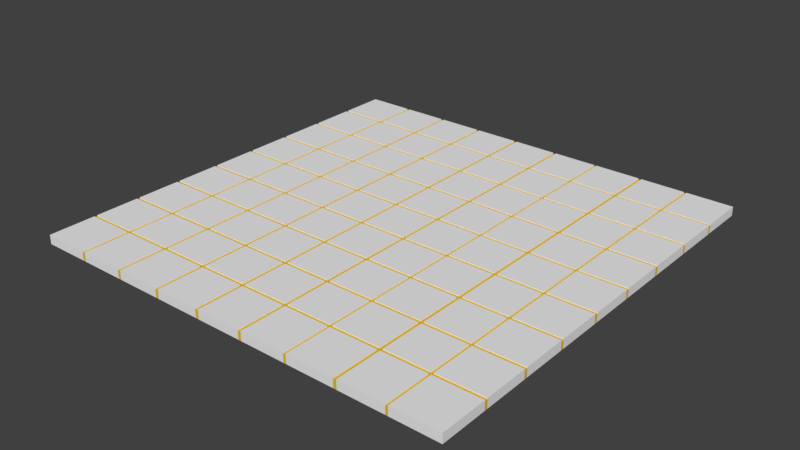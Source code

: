 # Source: DECKE_01.blend  (saved by Blender 2.79.0; exported with 4.5.12 LTS)
import bpy
from mathutils import Matrix  # noqa: F401  (used for matrix-valued properties, if any)

bpy.ops.wm.read_factory_settings(use_empty=True)
scene = bpy.context.scene
scene.name = 'Scene'

# ---- collections
col_collection_7 = bpy.data.collections.new('Collection 7'); scene.collection.children.link(col_collection_7)

# ---- materials (node trees are filled in below, after node groups)
mat_material_009 = bpy.data.materials.new('Material.009')
mat_material_009.alpha_threshold = 0.0
mat_material_009.use_transparent_shadow = False
mat_material_009.diffuse_color = (0.855, 0.855, 0.855, 1.0)
mat_material_009.roughness = 0.5
mat_material_013 = bpy.data.materials.new('Material.013')
mat_material_013.alpha_threshold = 0.0
mat_material_013.use_transparent_shadow = False
mat_material_013.diffuse_color = (0.8, 0.5212, 0.02709, 1.0)
mat_material_013.roughness = 0.5

# ---- material node trees

# ---- world
world_world = bpy.data.worlds.new('World'); scene.world = world_world
world_world.color = (0.05088, 0.05088, 0.05088)
world_world.use_sun_shadow = False
world_world.sun_shadow_jitter_overblur = 0.0
world_world.cycles.sampling_method = 'MANUAL'

# ---- meshes
me_plane_032 = bpy.data.meshes.new('Plane.032')
me_plane_032.from_pydata([(-1.0, -1.0, 0.0), (-0.1314, 1.578, 0.0), (-0.4172, 1.304, 0.0), (-0.7217, -1.0, 0.0), (-0.436, -1.0, 0.0), (-0.1502, -1.0, 0.0), (0.1355, -1.0, 0.0), (0.4212, -1.0, 0.0), (0.7069, -1.0, 0.0), (-0.436, 1.0, 0.0), (-1.0, 0.7254, 0.0), (-1.0, 0.4397, 0.0), (-1.0, 0.1539, 0.0), (-1.0, -0.1318, 0.0), (-1.0, -0.4175, 0.0), (-1.0, -0.7032, 0.0), (-0.4172, 1.018, 0.0), (-0.4172, 1.578, 0.0), (1.0, -0.1318, 0.0), (-0.7029, 1.304, 0.0), (-0.7029, 1.018, 0.0), (-0.7029, 1.578, 0.0), (-0.7217, -0.7032, 0.0), (-0.7217, -0.4175, 0.0), (-0.7217, -0.1318, 0.0), (-0.7217, 0.1539, 0.0), (-0.7217, 0.4397, 0.0), (-0.7217, 0.7254, 0.0), (-0.436, -0.7032, 0.0), (-0.436, -0.4175, 0.0), (-0.436, -0.1318, 0.0), (-0.436, 0.1539, 0.0), (-0.436, 0.4397, 0.0), (-0.436, 0.7254, 0.0), (-0.1502, -0.7032, 0.0), (-0.1502, -0.4175, 0.0), (-0.1502, -0.1318, 0.0), (-0.1502, 0.1539, 0.0), (-0.1502, 0.4397, 0.0), (-0.1502, 0.7254, 0.0), (0.1355, -0.7032, 0.0), (0.1355, -0.4175, 0.0), (0.1355, -0.1318, 0.0), (0.1355, 0.1539, 0.0), (0.1355, 0.4397, 0.0), (0.1355, 0.7254, 0.0), (0.4212, -0.7032, 0.0), (0.4212, -0.4175, 0.0), (0.4212, -0.1318, 0.0), (0.4212, 0.1539, 0.0), (0.4212, 0.4397, 0.0), (0.4212, 0.7254, 0.0), (0.7069, -0.7032, 0.0), (0.7069, -0.4175, 0.0), (0.7069, -0.1318, 0.0), (0.7069, 0.1539, 0.0), (0.7069, 0.4397, 0.0), (0.7069, 0.7254, 0.0), (-0.7029, -1.0, 0.0), (-0.7029, 1.0, 0.0), (-0.7029, -0.7032, 0.0), (-0.7029, -0.4175, 0.0), (-0.7029, -0.1318, 0.0), (-0.7029, 0.1539, 0.0), (-0.7029, 0.4397, 0.0), (-0.7029, 0.7254, 0.0), (-0.4172, -1.0, 0.0), (-0.4172, 1.0, 0.0), (-0.4172, -0.7032, 0.0), (-0.4172, -0.4175, 0.0), (-0.4172, -0.1318, 0.0), (-0.4172, 0.1539, 0.0), (-0.4172, 0.4397, 0.0), (-0.4172, 0.7254, 0.0), (-0.1314, -1.0, 0.0), (-0.1314, 1.0, 0.0), (-0.1314, -0.7032, 0.0), (-0.1314, -0.4175, 0.0), (-0.1314, -0.1318, 0.0), (-0.1314, 0.1539, 0.0), (-0.1314, 0.4397, 0.0), (-0.1314, 0.7254, 0.0), (0.1543, -1.0, 0.0), (0.1543, -0.7032, 0.0), (0.1543, -0.4175, 0.0), (0.1543, -0.1318, 0.0), (0.1543, 0.1539, 0.0), (0.1543, 0.4397, 0.0), (0.1543, 0.7254, 0.0), (0.44, -1.0, 0.0), (0.44, -0.7032, 0.0), (0.44, -0.4175, 0.0), (0.44, -0.1318, 0.0), (0.44, 0.1539, 0.0), (0.44, 0.4397, 0.0), (0.44, 0.7254, 0.0), (0.7219, -1.0, 0.0), (0.7219, 1.0, 0.0), (0.7219, -0.7032, 0.0), (0.7219, -0.4175, 0.0), (0.7219, -0.1318, 0.0), (0.7219, 0.1539, 0.0), (0.7219, 0.4397, 0.0), (0.7219, 0.7254, 0.0), (-1.0, 0.7065, 0.0), (0.7069, 1.304, 0.0), (-0.7217, 0.7065, 0.0), (-0.436, 0.7065, 0.0), (-0.1502, 0.7065, 0.0), (0.1355, 0.7065, 0.0), (0.4212, 0.7065, 0.0), (0.7069, 0.7065, 0.0), (-0.7029, 0.7065, 0.0), (-0.4172, 0.7065, 0.0), (-0.1314, 0.7065, 0.0), (0.1543, 0.7065, 0.0), (0.44, 0.7065, 0.0), (0.7219, 0.7065, 0.0), (-1.0, 0.4209, 0.0), (0.7069, 1.018, 0.0), (-0.7217, 0.4209, 0.0), (-0.436, 0.4209, 0.0), (-0.1502, 0.4209, 0.0), (0.1355, 0.4209, 0.0), (0.4212, 0.4209, 0.0), (0.7069, 0.4209, 0.0), (-0.7029, 0.4209, 0.0), (-0.4172, 0.4209, 0.0), (-0.1314, 0.4209, 0.0), (0.1543, 0.4209, 0.0), (0.44, 0.4209, 0.0), (0.7219, 0.4209, 0.0), (-1.0, 0.1351, 0.0), (0.4212, 1.304, 0.0), (-0.7217, 0.1351, 0.0), (-0.436, 0.1351, 0.0), (-0.1502, 0.1351, 0.0), (0.1355, 0.1351, 0.0), (0.4212, 0.1351, 0.0), (0.7069, 0.1351, 0.0), (-0.7029, 0.1351, 0.0), (-0.4172, 0.1351, 0.0), (-0.1314, 0.1351, 0.0), (0.1543, 0.1351, 0.0), (0.44, 0.1351, 0.0), (0.7219, 0.1351, 0.0), (-1.0, -0.1506, 0.0), (1.0, -0.1506, 0.0), (-0.7217, -0.1506, 0.0), (-0.436, -0.1506, 0.0), (-0.1502, -0.1506, 0.0), (0.1355, -0.1506, 0.0), (0.4212, -0.1506, 0.0), (0.7069, -0.1506, 0.0), (-0.7029, -0.1506, 0.0), (-0.4172, -0.1506, 0.0), (-0.1314, -0.1506, 0.0), (0.1543, -0.1506, 0.0), (0.44, -0.1506, 0.0), (0.7219, -0.1506, 0.0), (-1.0, -0.4364, 0.0), (0.4212, 1.018, 0.0), (-0.7217, -0.4364, 0.0), (-0.436, -0.4364, 0.0), (-0.1502, -0.4364, 0.0), (0.1355, -0.4364, 0.0), (0.4212, -0.4364, 0.0), (0.7069, -0.4364, 0.0), (-0.7029, -0.4364, 0.0), (-0.4172, -0.4364, 0.0), (-0.1314, -0.4364, 0.0), (0.1543, -0.4364, 0.0), (0.44, -0.4364, 0.0), (0.7219, -0.4364, 0.0), (-1.0, -0.7218, 0.0), (0.1355, 1.304, 0.0), (-0.7217, -0.7218, 0.0), (-0.436, -0.7218, 0.0), (-0.1502, -0.7218, 0.0), (0.1355, -0.7218, 0.0), (0.4212, -0.7218, 0.0), (0.7069, -0.7218, 0.0), (-0.7029, -0.7218, 0.0), (-0.4172, -0.7218, 0.0), (-0.1314, -0.7218, 0.0), (0.1543, -0.7218, 0.0), (0.44, -0.7218, 0.0), (0.7219, -0.7218, 0.0), (-1.0, -0.7218, 0.005863), (-1.0, -1.0, 0.005863), (0.7219, -1.0, 0.005863), (1.0, -1.0, 0.005863), (1.0, 0.7254, 0.005863), (1.0, 1.0, 0.005863), (-0.7217, 1.0, 0.005863), (-1.0, 1.0, 0.005863), (-0.7217, -1.0, 0.005863), (-0.7029, -1.0, 0.005863), (-0.436, -1.0, 0.005863), (-0.4172, -1.0, 0.005863), (-0.1502, -1.0, 0.005863), (-0.1314, -1.0, 0.005863), (0.1355, -1.0, 0.005863), (0.1543, -1.0, 0.005863), (0.4212, -1.0, 0.005863), (0.44, -1.0, 0.005863), (0.7069, -1.0, 0.005863), (-0.7217, 0.7254, 0.005863), (-0.436, 0.7254, 0.005863), (-0.436, 1.0, 0.005863), (-0.1502, 0.7254, 0.005863), (-0.1502, 1.0, 0.005863), (0.1355, 0.7254, 0.005863), (0.1355, 1.0, 0.005863), (0.4212, 0.7254, 0.005863), (0.4212, 1.0, 0.005863), (0.7069, 0.7254, 0.005863), (0.7069, 1.0, 0.005863), (-1.0, 0.7254, 0.005863), (-1.0, 0.7065, 0.005863), (-1.0, 0.4397, 0.005863), (-1.0, 0.4209, 0.005863), (-1.0, 0.1539, 0.005863), (-1.0, 0.1351, 0.005863), (-1.0, -0.1318, 0.005863), (-1.0, -0.1506, 0.005863), (-1.0, -0.4175, 0.005863), (-1.0, -0.4364, 0.005863), (-1.0, -0.7032, 0.005863), (-0.7217, -0.7032, 0.005863), (-0.7217, -0.4175, 0.005863), (-0.7217, -0.1318, 0.005863), (-0.7217, 0.1539, 0.005863), (-0.7217, 0.4397, 0.005863), (-0.7029, 1.0, 0.005863), (-0.436, -0.7032, 0.005863), (-0.7029, -0.7032, 0.005863), (-0.436, -0.4175, 0.005863), (-0.7029, -0.4175, 0.005863), (-0.436, -0.1318, 0.005863), (-0.7029, -0.1318, 0.005863), (-0.436, 0.1539, 0.005863), (-0.7029, 0.1539, 0.005863), (-0.436, 0.4397, 0.005863), (-0.7029, 0.4397, 0.005863), (-0.7029, 0.7254, 0.005863), (-0.4172, 1.0, 0.005863), (-0.1502, -0.7032, 0.005863), (-0.4172, -0.7032, 0.005863), (-0.1502, -0.4175, 0.005863), (-0.4172, -0.4175, 0.005863), (-0.1502, -0.1318, 0.005863), (-0.4172, -0.1318, 0.005863), (-0.1502, 0.1539, 0.005863), (-0.4172, 0.1539, 0.005863), (-0.1502, 0.4397, 0.005863), (-0.4172, 0.4397, 0.005863), (-0.4172, 0.7254, 0.005863), (-0.1314, 1.0, 0.005863), (0.1355, -0.7032, 0.005863), (-0.1314, -0.7032, 0.005863), (0.1355, -0.4175, 0.005863), (-0.1314, -0.4175, 0.005863), (0.1355, -0.1318, 0.005863), (-0.1314, -0.1318, 0.005863), (0.1355, 0.1539, 0.005863), (-0.1314, 0.1539, 0.005863), (0.1355, 0.4397, 0.005863), (-0.1314, 0.4397, 0.005863), (-0.1314, 0.7254, 0.005863), (0.1543, 1.0, 0.005863), (0.4212, -0.7032, 0.005863), (0.1543, -0.7032, 0.005863), (0.4212, -0.4175, 0.005863), (0.1543, -0.4175, 0.005863), (0.4212, -0.1318, 0.005863), (0.1543, -0.1318, 0.005863), (0.4212, 0.1539, 0.005863), (0.1543, 0.1539, 0.005863), (0.4212, 0.4397, 0.005863), (0.1543, 0.4397, 0.005863), (0.1543, 0.7254, 0.005863), (0.44, 1.0, 0.005863), (0.7069, -0.7032, 0.005863), (0.44, -0.7032, 0.005863), (0.7069, -0.4175, 0.005863), (0.44, -0.4175, 0.005863), (0.7069, -0.1318, 0.005863), (0.44, -0.1318, 0.005863), (0.7069, 0.1539, 0.005863), (0.44, 0.1539, 0.005863), (0.7069, 0.4397, 0.005863), (0.44, 0.4397, 0.005863), (0.44, 0.7254, 0.005863), (0.7219, 1.0, 0.005863), (1.0, -0.7032, 0.005863), (0.7219, -0.7032, 0.005863), (1.0, -0.4175, 0.005863), (0.7219, -0.4175, 0.005863), (1.0, -0.1318, 0.005863), (0.7219, -0.1318, 0.005863), (1.0, 0.1539, 0.005863), (0.7219, 0.1539, 0.005863), (1.0, 0.4397, 0.005863), (0.7219, 0.4397, 0.005863), (0.7219, 0.7254, 0.005863), (1.0, 0.7065, 0.005863), (-0.7217, 0.7065, 0.005863), (-0.436, 0.7065, 0.005863), (-0.1502, 0.7065, 0.005863), (0.1355, 0.7065, 0.005863), (0.4212, 0.7065, 0.005863), (0.7069, 0.7065, 0.005863), (-0.7029, 0.7065, 0.005863), (-0.4172, 0.7065, 0.005863), (-0.1314, 0.7065, 0.005863), (0.1543, 0.7065, 0.005863), (0.44, 0.7065, 0.005863), (0.7219, 0.7065, 0.005863), (1.0, 0.4209, 0.005863), (-0.7217, 0.4209, 0.005863), (-0.436, 0.4209, 0.005863), (-0.1502, 0.4209, 0.005863), (0.1355, 0.4209, 0.005863), (0.4212, 0.4209, 0.005863), (0.7069, 0.4209, 0.005863), (-0.7029, 0.4209, 0.005863), (-0.4172, 0.4209, 0.005863), (-0.1314, 0.4209, 0.005863), (0.1543, 0.4209, 0.005863), (0.44, 0.4209, 0.005863), (0.7219, 0.4209, 0.005863), (1.0, 0.1351, 0.005863), (-0.7217, 0.1351, 0.005863), (-0.436, 0.1351, 0.005863), (-0.1502, 0.1351, 0.005863), (0.1355, 0.1351, 0.005863), (0.4212, 0.1351, 0.005863), (0.7069, 0.1351, 0.005863), (-0.7029, 0.1351, 0.005863), (-0.4172, 0.1351, 0.005863), (-0.1314, 0.1351, 0.005863), (0.1543, 0.1351, 0.005863), (0.44, 0.1351, 0.005863), (0.7219, 0.1351, 0.005863), (1.0, -0.1506, 0.005863), (-0.7217, -0.1506, 0.005863), (-0.436, -0.1506, 0.005863), (-0.1502, -0.1506, 0.005863), (0.1355, -0.1506, 0.005863), (0.4212, -0.1506, 0.005863), (0.7069, -0.1506, 0.005863), (-0.7029, -0.1506, 0.005863), (-0.4172, -0.1506, 0.005863), (-0.1314, -0.1506, 0.005863), (0.1543, -0.1506, 0.005863), (0.44, -0.1506, 0.005863), (0.7219, -0.1506, 0.005863), (1.0, -0.4364, 0.005863), (-0.7217, -0.4364, 0.005863), (-0.436, -0.4364, 0.005863), (-0.1502, -0.4364, 0.005863), (0.1355, -0.4364, 0.005863), (0.4212, -0.4364, 0.005863), (0.7069, -0.4364, 0.005863), (-0.7029, -0.4364, 0.005863), (-0.4172, -0.4364, 0.005863), (-0.1314, -0.4364, 0.005863), (0.1543, -0.4364, 0.005863), (0.44, -0.4364, 0.005863), (0.7219, -0.4364, 0.005863), (1.0, -0.7218, 0.005863), (-0.7217, -0.7218, 0.005863), (-0.436, -0.7218, 0.005863), (-0.1502, -0.7218, 0.005863), (0.1355, -0.7218, 0.005863), (0.4212, -0.7218, 0.005863), (0.7069, -0.7218, 0.005863), (-0.7029, -0.7218, 0.005863), (-0.4172, -0.7218, 0.005863), (-0.1314, -0.7218, 0.005863), (0.1543, -0.7218, 0.005863), (0.44, -0.7218, 0.005863), (0.7219, -0.7218, 0.005863), (-1.0, -1.0, -0.04841), (1.0, -1.0, -0.04841), (0.1355, 1.018, 0.0), (-0.7217, -1.0, -0.04841), (-0.436, -1.0, -0.04841), (-0.1502, -1.0, -0.04841), (0.1355, -1.0, -0.04841), (0.4212, -1.0, -0.04841), (0.7069, -1.0, -0.04841), (-1.0, 0.7254, -0.04841), (-1.0, 0.4397, -0.04841), (-1.0, 0.1539, -0.04841), (-1.0, -0.1318, -0.04841), (-1.0, -0.4175, -0.04841), (-1.0, -0.7032, -0.04841), (-0.436, 1.018, 0.0), (-0.7217, 1.304, 0.0), (-0.7217, 1.018, 0.0), (-1.0, 1.018, 0.0), (-1.0, 1.304, 0.0), (-0.7217, 1.578, 0.0), (-0.7029, -1.0, -0.04841), (-0.4172, -1.0, -0.04841), (-0.1314, -1.0, -0.04841), (0.1543, -1.0, -0.04841), (0.44, -1.0, -0.04841), (0.7219, -1.0, -0.04841), (-1.0, 0.7065, -0.04841), (-0.436, 1.578, 0.0), (-1.0, 0.4209, -0.04841), (-0.1502, 1.578, 0.0), (-1.0, 0.1351, -0.04841), (0.1355, 1.578, 0.0), (-1.0, -0.1506, -0.04841), (0.4212, 1.578, 0.0), (-1.0, -0.4364, -0.04841), (0.7069, 1.578, 0.0), (-1.0, -0.7218, -0.04841), (-1.0, 1.578, 0.0), (1.579, -1.0, 0.0), (1.0, -1.0, 0.0), (1.286, -1.0, 0.0), (1.579, -0.7032, 0.0), (1.579, -0.4175, 0.0), (1.579, -0.1318, 0.0), (1.579, 0.1539, 0.0), (1.579, 0.4397, 0.0), (1.579, 0.7254, 0.0), (1.0, -0.7032, 0.0), (1.0, -0.4175, 0.0), (-0.1502, 1.304, 0.0), (1.0, 0.1539, 0.0), (1.0, 0.4397, 0.0), (1.0, 0.7254, 0.0), (1.286, -0.7032, 0.0), (1.286, -0.4175, 0.0), (1.286, -0.1318, 0.0), (1.286, 0.1539, 0.0), (1.286, 0.4397, 0.0), (1.286, 0.7254, 0.0), (1.019, -1.0, 0.0), (1.019, -0.7032, 0.0), (1.019, -0.4175, 0.0), (1.019, -0.1318, 0.0), (1.019, 0.1539, 0.0), (1.019, 0.4397, 0.0), (1.019, 0.7254, 0.0), (1.301, -1.0, 0.0), (1.301, 1.0, 0.0), (1.301, -0.7032, 0.0), (1.301, -0.4175, 0.0), (1.301, -0.1318, 0.0), (1.301, 0.1539, 0.0), (1.301, 0.4397, 0.0), (1.301, 0.7254, 0.0), (1.579, 0.7065, 0.0), (1.0, 0.7065, 0.0), (1.286, 0.7065, 0.0), (1.019, 0.7065, 0.0), (1.301, 0.7065, 0.0), (1.579, 0.4209, 0.0), (1.0, 0.4209, 0.0), (1.286, 0.4209, 0.0), (1.019, 0.4209, 0.0), (1.301, 0.4209, 0.0), (1.579, 0.1351, 0.0), (1.0, 0.1351, 0.0), (1.286, 0.1351, 0.0), (1.019, 0.1351, 0.0), (1.301, 0.1351, 0.0), (1.579, -0.1506, 0.0), (-0.1502, 1.018, 0.0), (1.286, -0.1506, 0.0), (1.019, -0.1506, 0.0), (1.301, -0.1506, 0.0), (1.579, -0.4364, 0.0), (1.0, -0.4364, 0.0), (1.286, -0.4364, 0.0), (1.019, -0.4364, 0.0), (1.301, -0.4364, 0.0), (1.579, -0.7218, 0.0), (1.0, -0.7218, 0.0), (1.286, -0.7218, 0.0), (1.019, -0.7218, 0.0), (1.301, -0.7218, 0.0), (1.301, -1.0, 0.005863), (1.579, -1.0, 0.005863), (1.579, 0.7254, 0.005863), (1.579, 1.0, 0.005863), (1.019, -1.0, 0.005863), (1.286, -1.0, 0.005863), (1.286, 0.7254, 0.005863), (1.286, 1.0, 0.005863), (1.019, 1.0, 0.005863), (1.286, -0.7032, 0.005863), (1.019, -0.7032, 0.005863), (1.286, -0.4175, 0.005863), (1.019, -0.4175, 0.005863), (1.286, -0.1318, 0.005863), (1.019, -0.1318, 0.005863), (1.286, 0.1539, 0.005863), (1.019, 0.1539, 0.005863), (1.286, 0.4397, 0.005863), (1.019, 0.4397, 0.005863), (1.019, 0.7254, 0.005863), (1.301, 1.0, 0.005863), (1.579, -0.7032, 0.005863), (1.301, -0.7032, 0.005863), (1.579, -0.4175, 0.005863), (1.301, -0.4175, 0.005863), (1.579, -0.1318, 0.005863), (1.301, -0.1318, 0.005863), (1.579, 0.1539, 0.005863), (1.301, 0.1539, 0.005863), (1.579, 0.4397, 0.005863), (1.301, 0.4397, 0.005863), (1.301, 0.7254, 0.005863), (1.579, 0.7065, 0.005863), (1.286, 0.7065, 0.005863), (1.019, 0.7065, 0.005863), (1.301, 0.7065, 0.005863), (1.579, 0.4209, 0.005863), (1.286, 0.4209, 0.005863), (1.019, 0.4209, 0.005863), (1.301, 0.4209, 0.005863), (1.579, 0.1351, 0.005863), (1.286, 0.1351, 0.005863), (1.019, 0.1351, 0.005863), (1.301, 0.1351, 0.005863), (1.579, -0.1506, 0.005863), (1.286, -0.1506, 0.005863), (1.019, -0.1506, 0.005863), (1.301, -0.1506, 0.005863), (1.579, -0.4364, 0.005863), (1.286, -0.4364, 0.005863), (1.019, -0.4364, 0.005863), (1.301, -0.4364, 0.005863), (1.579, -0.7218, 0.005863), (1.286, -0.7218, 0.005863), (1.019, -0.7218, 0.005863), (1.301, -0.7218, 0.005863), (1.579, -1.0, -0.04841), (-0.436, 1.304, 0.0), (1.286, -1.0, -0.04841), (1.579, -0.7032, -0.04841), (1.579, -0.4175, -0.04841), (1.579, -0.1318, -0.04841), (1.579, 0.1539, -0.04841), (1.579, 0.4397, -0.04841), (1.579, 0.7254, -0.04841), (1.019, -1.0, -0.04841), (1.301, -1.0, -0.04841), (1.579, 0.7065, -0.04841), (1.579, 0.4209, -0.04841), (1.579, 0.1351, -0.04841), (1.579, -0.1506, -0.04841), (1.579, -0.4364, -0.04841), (1.579, -0.7218, -0.04841), (-0.1314, 1.018, 0.0), (-0.1314, 1.304, 0.0), (0.1543, 1.578, 0.0), (0.1543, 1.018, 0.0), (0.1543, 1.304, 0.0), (0.44, 1.578, 0.0), (0.44, 1.018, 0.0), (0.44, 1.304, 0.0), (0.7219, 1.578, 0.0), (0.7219, 1.018, 0.0), (0.7219, 1.304, 0.0), (-1.0, 1.285, 0.0), (-0.7217, 1.285, 0.0), (-0.436, 1.285, 0.0), (-0.1502, 1.285, 0.0), (0.1355, 1.285, 0.0), (0.4212, 1.285, 0.0), (0.7069, 1.285, 0.0), (-0.7029, 1.285, 0.0), (-0.4172, 1.285, 0.0), (-0.1314, 1.285, 0.0), (0.1543, 1.285, 0.0), (0.44, 1.285, 0.0), (0.7219, 1.285, 0.0), (-1.0, 1.0, 0.0), (-0.7217, 1.0, 0.0), (-0.1502, 1.0, 0.0), (0.1355, 1.0, 0.0), (0.4212, 1.0, 0.0), (0.7069, 1.0, 0.0), (0.1543, 1.0, 0.0), (0.44, 1.0, 0.0), (1.0, 1.304, 0.005863), (1.0, 1.578, 0.005863), (-0.7217, 1.578, 0.005863), (-1.0, 1.578, 0.005863), (-0.7217, 1.304, 0.005863), (-0.436, 1.304, 0.005863), (-0.436, 1.578, 0.005863), (-0.1502, 1.304, 0.005863), (-0.1502, 1.578, 0.005863), (0.1355, 1.304, 0.005863), (0.1355, 1.578, 0.005863), (0.4212, 1.304, 0.005863), (0.4212, 1.578, 0.005863), (0.7069, 1.304, 0.005863), (0.7069, 1.578, 0.005863), (-1.0, 1.304, 0.005863), (-1.0, 1.285, 0.005863), (-1.0, 1.018, 0.005863), (-0.7217, 1.018, 0.005863), (-0.7029, 1.578, 0.005863), (-0.436, 1.018, 0.005863), (-0.7029, 1.018, 0.005863), (-0.7029, 1.304, 0.005863), (-0.4172, 1.578, 0.005863), (-0.1502, 1.018, 0.005863), (-0.4172, 1.018, 0.005863), (-0.4172, 1.304, 0.005863), (-0.1314, 1.578, 0.005863), (0.1355, 1.018, 0.005863), (-0.1314, 1.018, 0.005863), (-0.1314, 1.304, 0.005863), (0.1543, 1.578, 0.005863), (0.4212, 1.018, 0.005863), (0.1543, 1.018, 0.005863), (0.1543, 1.304, 0.005863), (0.44, 1.578, 0.005863), (0.7069, 1.018, 0.005863), (0.44, 1.018, 0.005863), (0.44, 1.304, 0.005863), (0.7219, 1.578, 0.005863), (1.0, 1.018, 0.005863), (0.7219, 1.018, 0.005863), (0.7219, 1.304, 0.005863), (1.0, 1.285, 0.005863), (-0.7217, 1.285, 0.005863), (-0.436, 1.285, 0.005863), (-0.1502, 1.285, 0.005863), (0.1355, 1.285, 0.005863), (0.4212, 1.285, 0.005863), (0.7069, 1.285, 0.005863), (-0.7029, 1.285, 0.005863), (-0.4172, 1.285, 0.005863), (-0.1314, 1.285, 0.005863), (0.1543, 1.285, 0.005863), (0.44, 1.285, 0.005863), (0.7219, 1.285, 0.005863), (-1.0, 1.578, -0.04841), (0.7069, 1.578, -0.04841), (0.4212, 1.578, -0.04841), (0.1355, 1.578, -0.04841), (-0.1502, 1.578, -0.04841), (-0.436, 1.578, -0.04841), (-0.7217, 1.578, -0.04841), (-1.0, 1.304, -0.04841), (-1.0, 1.018, -0.04841), (-0.7029, 1.578, -0.04841), (-0.4172, 1.578, -0.04841), (-0.1314, 1.578, -0.04841), (0.1543, 1.578, -0.04841), (0.44, 1.578, -0.04841), (0.7219, 1.578, -0.04841), (-1.0, 1.285, -0.04841), (-1.0, 1.0, -0.04841), (1.579, 1.578, 0.0), (1.286, 1.578, 0.0), (1.0, 1.578, 0.0), (1.579, 1.018, 0.0), (1.579, 1.304, 0.0), (1.0, 1.018, 0.0), (1.0, 1.304, 0.0), (1.286, 1.018, 0.0), (1.286, 1.304, 0.0), (1.019, 1.578, 0.0), (1.019, 1.018, 0.0), (1.019, 1.304, 0.0), (1.301, 1.578, 0.0), (1.301, 1.018, 0.0), (1.301, 1.304, 0.0), (1.579, 1.285, 0.0), (1.0, 1.285, 0.0), (1.286, 1.285, 0.0), (1.019, 1.285, 0.0), (1.301, 1.285, 0.0), (1.579, 1.0, 0.0), (1.0, 1.0, 0.0), (1.286, 1.0, 0.0), (1.019, 1.0, 0.0), (1.579, 1.304, 0.005863), (1.579, 1.578, 0.005863), (1.286, 1.304, 0.005863), (1.286, 1.578, 0.005863), (1.019, 1.578, 0.005863), (1.286, 1.018, 0.005863), (1.019, 1.018, 0.005863), (1.019, 1.304, 0.005863), (1.301, 1.578, 0.005863), (1.579, 1.018, 0.005863), (1.301, 1.018, 0.005863), (1.301, 1.304, 0.005863), (1.579, 1.285, 0.005863), (1.286, 1.285, 0.005863), (1.019, 1.285, 0.005863), (1.301, 1.285, 0.005863), (1.579, 1.578, -0.04841), (1.286, 1.578, -0.04841), (1.0, 1.578, -0.04841), (1.579, 1.018, -0.04841), (1.579, 1.304, -0.04841), (1.019, 1.578, -0.04841), (1.301, 1.578, -0.04841), (1.579, 1.285, -0.04841), (1.579, 1.0, -0.04841)], [], [(23, 148, 346, 230), (433, 147, 345, 297), (95, 57, 216, 293), (94, 56, 291, 292), (139, 144, 343, 338), (93, 55, 289, 290), (138, 143, 342, 337), (186, 181, 52, 90), (172, 167, 53, 91), (158, 153, 54, 92), (144, 139, 55, 93), (130, 125, 56, 94), (116, 111, 57, 95), (185, 180, 46, 83), (171, 166, 47, 84), (157, 152, 48, 85), (143, 138, 49, 86), (129, 124, 50, 87), (115, 110, 51, 88), (184, 179, 40, 76), (170, 165, 41, 77), (156, 151, 42, 78), (142, 137, 43, 79), (128, 123, 44, 80), (114, 109, 45, 81), (183, 178, 34, 68), (169, 164, 35, 69), (155, 150, 36, 70), (141, 136, 37, 71), (127, 122, 38, 72), (113, 108, 39, 73), (182, 177, 28, 60), (168, 163, 29, 61), (154, 149, 30, 62), (140, 135, 31, 63), (126, 121, 32, 64), (112, 107, 33, 65), (174, 176, 22, 15), (160, 162, 23, 14), (146, 148, 24, 13), (132, 134, 25, 12), (118, 120, 26, 11), (104, 106, 27, 10), (187, 485, 432, 98), (173, 480, 433, 99), (159, 147, 18, 100), (145, 470, 435, 101), (131, 465, 436, 102), (117, 460, 437, 103), (106, 112, 65, 27), (120, 126, 64, 26), (134, 140, 63, 25), (148, 154, 62, 24), (162, 168, 61, 23), (176, 182, 60, 22), (27, 65, 59, 587), (107, 113, 73, 33), (121, 127, 72, 32), (135, 141, 71, 31), (149, 155, 70, 30), (163, 169, 69, 29), (177, 183, 68, 28), (33, 73, 67, 9), (108, 114, 81, 39), (122, 128, 80, 38), (136, 142, 79, 37), (150, 156, 78, 36), (164, 170, 77, 35), (178, 184, 76, 34), (39, 81, 75, 588), (109, 115, 88, 45), (123, 129, 87, 44), (137, 143, 86, 43), (151, 157, 85, 42), (165, 171, 84, 41), (179, 185, 83, 40), (45, 88, 592, 589), (110, 116, 95, 51), (124, 130, 94, 50), (138, 144, 93, 49), (152, 158, 92, 48), (166, 172, 91, 47), (180, 186, 90, 46), (51, 95, 593, 590), (111, 117, 103, 57), (125, 131, 102, 56), (139, 145, 101, 55), (153, 159, 100, 54), (167, 173, 99, 53), (181, 187, 98, 52), (57, 103, 97, 591), (56, 102, 117, 111), (50, 94, 116, 110), (44, 87, 115, 109), (38, 80, 114, 108), (32, 72, 113, 107), (26, 64, 112, 106), (92, 54, 287, 288), (137, 142, 341, 336), (91, 53, 285, 286), (136, 141, 340, 335), (90, 52, 283, 284), (135, 140, 339, 334), (591, 593, 282, 217), (55, 101, 131, 125), (49, 93, 130, 124), (43, 86, 129, 123), (37, 79, 128, 122), (31, 71, 127, 121), (25, 63, 126, 120), (134, 132, 223, 333), (470, 145, 344, 332), (592, 88, 281, 270), (145, 100, 300, 344), (88, 51, 214, 281), (144, 92, 288, 343), (87, 50, 279, 280), (54, 100, 145, 139), (48, 92, 144, 138), (42, 85, 143, 137), (36, 78, 142, 136), (30, 70, 141, 135), (24, 62, 140, 134), (143, 85, 276, 342), (86, 49, 277, 278), (142, 78, 264, 341), (85, 48, 275, 276), (141, 70, 252, 340), (84, 47, 273, 274), (140, 62, 240, 339), (53, 99, 159, 153), (47, 91, 158, 152), (41, 84, 157, 151), (35, 77, 156, 150), (29, 69, 155, 149), (23, 61, 154, 148), (83, 46, 271, 272), (54, 139, 338, 287), (590, 592, 270, 215), (48, 138, 337, 275), (42, 137, 336, 263), (75, 81, 269, 258), (36, 136, 335, 251), (52, 98, 173, 167), (46, 90, 172, 166), (40, 83, 171, 165), (34, 76, 170, 164), (28, 68, 169, 163), (22, 60, 168, 162), (30, 135, 334, 239), (181, 186, 382, 377), (24, 134, 333, 231), (180, 185, 381, 376), (18, 470, 332, 299), (179, 184, 380, 375), (178, 183, 379, 374), (8, 96, 187, 181), (7, 89, 186, 180), (6, 82, 185, 179), (5, 74, 184, 178), (4, 66, 183, 177), (3, 58, 182, 176), (125, 130, 330, 325), (177, 182, 378, 373), (124, 129, 329, 324), (176, 174, 188, 372), (81, 45, 212, 269), (123, 128, 328, 323), (485, 187, 383, 371), (305, 192, 193, 294), (218, 207, 194, 195), (245, 208, 209, 234), (257, 210, 211, 246), (269, 212, 213, 258), (281, 214, 215, 270), (293, 216, 217, 282), (304, 303, 306, 318), (220, 233, 307, 219), (244, 243, 308, 313), (256, 255, 309, 314), (268, 267, 310, 315), (280, 279, 311, 316), (292, 291, 312, 317), (302, 301, 319, 331), (222, 232, 320, 221), (242, 241, 321, 326), (254, 253, 322, 327), (266, 265, 323, 328), (278, 277, 324, 329), (290, 289, 325, 330), (300, 299, 332, 344), (224, 231, 333, 223), (240, 239, 334, 339), (252, 251, 335, 340), (264, 263, 336, 341), (276, 275, 337, 342), (288, 287, 338, 343), (298, 297, 345, 357), (226, 230, 346, 225), (238, 237, 347, 352), (250, 249, 348, 353), (262, 261, 349, 354), (274, 273, 350, 355), (286, 285, 351, 356), (296, 295, 358, 370), (228, 229, 359, 227), (236, 235, 360, 365), (248, 247, 361, 366), (260, 259, 362, 367), (272, 271, 363, 368), (284, 283, 364, 369), (190, 191, 371, 383), (189, 196, 372, 188), (197, 198, 373, 378), (199, 200, 374, 379), (201, 202, 375, 380), (203, 204, 376, 381), (205, 206, 377, 382), (29, 149, 347, 237), (35, 150, 348, 249), (41, 151, 349, 261), (47, 152, 350, 273), (53, 153, 351, 285), (593, 95, 293, 282), (154, 61, 238, 352), (155, 69, 250, 353), (688, 97, 294, 193), (156, 77, 262, 354), (98, 432, 295, 296), (157, 84, 274, 355), (99, 433, 297, 298), (158, 91, 286, 356), (100, 18, 299, 300), (159, 99, 298, 357), (101, 435, 301, 302), (102, 436, 303, 304), (103, 437, 192, 305), (147, 159, 357, 345), (148, 146, 225, 346), (149, 154, 352, 347), (97, 103, 305, 294), (150, 155, 353, 348), (151, 156, 354, 349), (436, 460, 306, 303), (152, 157, 355, 350), (26, 106, 307, 233), (15, 22, 229, 228), (153, 158, 356, 351), (32, 107, 308, 243), (14, 23, 230, 226), (38, 108, 309, 255), (13, 24, 231, 224), (432, 480, 358, 295), (44, 109, 310, 267), (12, 25, 232, 222), (22, 162, 359, 229), (50, 110, 311, 279), (11, 26, 233, 220), (174, 0, 189, 188), (28, 163, 360, 235), (56, 111, 312, 291), (10, 27, 207, 218), (96, 424, 191, 190), (34, 164, 361, 247), (112, 64, 244, 313), (437, 688, 193, 192), (40, 165, 362, 259), (113, 72, 256, 314), (587, 586, 195, 194), (46, 166, 363, 271), (114, 80, 268, 315), (0, 3, 196, 189), (52, 167, 364, 283), (115, 87, 280, 316), (58, 4, 198, 197), (168, 60, 236, 365), (116, 94, 292, 317), (66, 5, 200, 199), (169, 68, 248, 366), (117, 102, 304, 318), (74, 6, 202, 201), (170, 76, 260, 367), (82, 7, 204, 203), (171, 83, 272, 368), (9, 59, 234, 209), (89, 8, 206, 205), (172, 90, 284, 369), (60, 28, 235, 236), (173, 98, 296, 370), (61, 29, 237, 238), (62, 30, 239, 240), (63, 31, 241, 242), (460, 117, 318, 306), (64, 32, 243, 244), (106, 104, 219, 307), (65, 33, 208, 245), (107, 112, 313, 308), (27, 587, 194, 207), (108, 113, 314, 309), (33, 9, 209, 208), (480, 173, 370, 358), (109, 114, 315, 310), (39, 588, 211, 210), (162, 160, 227, 359), (110, 115, 316, 311), (45, 589, 213, 212), (163, 168, 365, 360), (111, 116, 317, 312), (51, 590, 215, 214), (164, 169, 366, 361), (57, 591, 217, 216), (165, 170, 367, 362), (435, 465, 319, 301), (59, 65, 245, 234), (586, 10, 218, 195), (166, 171, 368, 363), (25, 120, 320, 232), (104, 11, 220, 219), (167, 172, 369, 364), (31, 121, 321, 241), (588, 67, 246, 211), (118, 12, 222, 221), (37, 122, 322, 253), (68, 34, 247, 248), (132, 13, 224, 223), (424, 485, 371, 191), (43, 123, 323, 265), (69, 35, 249, 250), (146, 14, 226, 225), (3, 176, 372, 196), (49, 124, 324, 277), (70, 36, 251, 252), (160, 15, 228, 227), (4, 177, 373, 198), (55, 125, 325, 289), (71, 37, 253, 254), (5, 178, 374, 200), (126, 63, 242, 326), (72, 38, 255, 256), (6, 179, 375, 202), (127, 71, 254, 327), (73, 39, 210, 257), (7, 180, 376, 204), (128, 79, 266, 328), (8, 181, 377, 206), (129, 86, 278, 329), (182, 58, 197, 378), (130, 93, 290, 330), (183, 66, 199, 379), (131, 101, 302, 331), (184, 74, 201, 380), (185, 82, 203, 381), (186, 89, 205, 382), (67, 73, 257, 246), (187, 96, 190, 383), (589, 75, 258, 213), (76, 40, 259, 260), (465, 131, 331, 319), (77, 41, 261, 262), (120, 118, 221, 320), (78, 42, 263, 264), (121, 126, 326, 321), (79, 43, 265, 266), (122, 127, 327, 322), (80, 44, 267, 268), (7, 82, 408, 391), (8, 89, 409, 392), (74, 5, 389, 407), (89, 7, 391, 409), (104, 10, 393, 411), (118, 11, 394, 413), (573, 574, 400, 403), (132, 12, 395, 415), (586, 587, 401, 402), (146, 13, 396, 417), (580, 575, 546, 19), (160, 14, 397, 419), (10, 586, 666, 393), (59, 9, 399, 20), (66, 4, 388, 406), (174, 15, 398, 421), (581, 576, 434, 2), (11, 104, 411, 394), (67, 588, 475, 16), (12, 118, 413, 395), (13, 132, 415, 396), (14, 146, 417, 397), (82, 6, 390, 408), (0, 174, 421, 384), (15, 160, 419, 398), (424, 96, 410, 385), (582, 577, 175, 563), (75, 589, 386, 562), (583, 578, 133, 566), (96, 8, 392, 410), (592, 590, 161, 565), (3, 0, 384, 387), (584, 579, 105, 569), (4, 58, 405, 388), (593, 591, 119, 568), (5, 66, 406, 389), (568, 119, 630, 631), (6, 74, 407, 390), (58, 3, 387, 405), (569, 105, 607, 632), (427, 474, 533, 512), (450, 443, 495, 508), (449, 442, 506, 507), (471, 472, 531, 530), (448, 441, 504, 505), (487, 486, 438, 445), (482, 481, 439, 446), (477, 476, 440, 447), (472, 471, 441, 448), (467, 466, 442, 449), (462, 461, 443, 450), (488, 484, 426, 453), (483, 479, 427, 454), (478, 474, 428, 455), (473, 469, 429, 456), (468, 464, 430, 457), (463, 459, 431, 458), (460, 462, 450, 437), (465, 467, 449, 436), (470, 472, 448, 435), (147, 477, 447, 18), (480, 482, 446, 433), (485, 487, 445, 432), (437, 450, 690, 688), (461, 463, 458, 443), (466, 468, 457, 442), (471, 473, 456, 441), (476, 478, 455, 440), (481, 483, 454, 439), (486, 488, 453, 438), (443, 458, 452, 689), (442, 457, 463, 461), (436, 449, 462, 460), (447, 440, 502, 503), (446, 439, 500, 501), (445, 438, 498, 499), (689, 690, 497, 496), (441, 456, 468, 466), (435, 448, 467, 465), (469, 473, 532, 529), (473, 455, 515, 532), (472, 447, 503, 531), (440, 455, 473, 471), (18, 447, 472, 470), (439, 454, 478, 476), (433, 446, 477, 147), (440, 471, 530, 502), (438, 453, 483, 481), (432, 445, 482, 480), (486, 487, 543, 542), (428, 469, 529, 514), (425, 451, 488, 486), (424, 444, 487, 485), (466, 467, 527, 526), (484, 488, 544, 541), (520, 491, 492, 509), (508, 495, 496, 497), (519, 518, 521, 524), (507, 506, 522, 523), (517, 516, 525, 528), (505, 504, 526, 527), (515, 514, 529, 532), (503, 502, 530, 531), (513, 512, 533, 536), (501, 500, 534, 535), (511, 510, 537, 540), (499, 498, 538, 539), (489, 490, 541, 544), (493, 494, 542, 543), (439, 476, 534, 500), (690, 450, 508, 497), (687, 452, 509, 492), (453, 426, 510, 511), (454, 427, 512, 513), (477, 446, 501, 535), (455, 428, 514, 515), (478, 454, 513, 536), (456, 429, 516, 517), (457, 430, 518, 519), (458, 431, 491, 520), (474, 478, 536, 533), (452, 458, 520, 509), (430, 459, 521, 518), (476, 477, 535, 534), (426, 479, 537, 510), (442, 461, 522, 506), (451, 423, 490, 489), (431, 687, 492, 491), (438, 481, 538, 498), (462, 449, 507, 523), (463, 457, 519, 524), (444, 425, 494, 493), (482, 445, 499, 539), (483, 453, 511, 540), (459, 463, 524, 521), (479, 483, 540, 537), (461, 462, 523, 522), (443, 689, 496, 495), (429, 464, 525, 516), (481, 482, 539, 538), (423, 484, 541, 490), (441, 466, 526, 504), (425, 486, 542, 494), (467, 448, 505, 527), (468, 456, 517, 528), (487, 444, 493, 543), (488, 451, 489, 544), (464, 468, 528, 525), (425, 444, 554, 547), (444, 424, 385, 554), (459, 430, 552, 556), (464, 429, 551, 557), (469, 428, 550, 558), (474, 427, 549, 559), (479, 426, 548, 560), (484, 423, 545, 561), (423, 451, 555, 545), (426, 484, 561, 548), (687, 431, 553, 715), (427, 479, 560, 549), (451, 425, 547, 555), (428, 474, 559, 550), (421, 398, 419, 397, 417, 396, 415, 395, 413, 394, 411, 393, 666, 658, 665, 657, 650, 656, 659, 655, 660, 654, 661, 653, 662, 652, 663, 651, 664, 709, 712, 708, 713, 707, 711, 714, 710, 715, 553, 556, 552, 557, 551, 558, 550, 559, 549, 560, 548, 561, 545, 555, 547, 554, 385, 410, 392, 409, 391, 408, 390, 407, 389, 406, 388, 405, 387, 384), (429, 469, 558, 551), (430, 464, 557, 552), (431, 459, 556, 553), (97, 688, 672, 571), (585, 683, 673, 572), (574, 580, 19, 400), (587, 59, 20, 401), (400, 19, 21, 404), (575, 581, 2, 546), (9, 67, 16, 399), (546, 2, 17, 412), (576, 582, 563, 434), (588, 75, 562, 475), (434, 563, 1, 414), (577, 583, 566, 175), (589, 592, 565, 386), (175, 566, 564, 416), (578, 584, 569, 133), (590, 593, 568, 161), (133, 569, 567, 418), (579, 585, 572, 105), (591, 97, 571, 119), (105, 572, 570, 420), (119, 571, 585, 579), (161, 568, 584, 578), (386, 565, 583, 577), (475, 562, 582, 576), (399, 16, 581, 575), (401, 20, 580, 574), (420, 567, 629, 608), (564, 566, 628, 625), (566, 133, 605, 628), (565, 161, 626, 627), (418, 564, 625, 606), (1, 563, 624, 621), (563, 175, 603, 624), (636, 594, 595, 633), (609, 598, 596, 597), (616, 599, 600, 613), (620, 601, 602, 617), (624, 603, 604, 621), (628, 605, 606, 625), (632, 607, 608, 629), (635, 634, 637, 649), (611, 612, 638, 610), (615, 614, 639, 644), (619, 618, 640, 645), (623, 622, 641, 646), (627, 626, 642, 647), (631, 630, 643, 648), (567, 569, 632, 629), (669, 570, 633, 595), (571, 672, 634, 635), (572, 673, 594, 636), (570, 572, 636, 633), (672, 683, 637, 634), (401, 574, 638, 612), (399, 575, 639, 614), (475, 576, 640, 618), (386, 577, 641, 622), (161, 578, 642, 626), (402, 401, 612, 611), (119, 579, 643, 630), (403, 400, 598, 609), (580, 20, 615, 644), (673, 669, 595, 594), (581, 16, 619, 645), (404, 422, 597, 596), (582, 562, 623, 646), (583, 565, 627, 647), (584, 568, 631, 648), (585, 571, 635, 649), (412, 21, 613, 600), (683, 585, 649, 637), (20, 399, 614, 615), (574, 573, 610, 638), (19, 546, 599, 616), (575, 580, 644, 639), (400, 404, 596, 598), (576, 581, 645, 640), (546, 412, 600, 599), (577, 582, 646, 641), (434, 414, 602, 601), (578, 583, 647, 642), (175, 416, 604, 603), (579, 584, 648, 643), (133, 418, 606, 605), (105, 420, 608, 607), (21, 19, 616, 613), (422, 403, 609, 597), (573, 402, 611, 610), (414, 17, 617, 602), (16, 475, 618, 619), (2, 434, 601, 620), (17, 2, 620, 617), (416, 1, 621, 604), (562, 386, 622, 623), (21, 412, 655, 659), (420, 570, 664, 651), (418, 567, 663, 652), (416, 564, 662, 653), (1, 416, 653, 661), (414, 1, 661, 654), (412, 17, 660, 655), (404, 21, 659, 656), (567, 420, 651, 663), (573, 403, 657, 665), (586, 402, 658, 666), (403, 422, 650, 657), (402, 573, 665, 658), (17, 414, 654, 660), (564, 418, 652, 662), (422, 404, 656, 650), (570, 669, 709, 664), (678, 675, 693, 698), (677, 674, 696, 697), (690, 689, 674, 677), (685, 684, 675, 678), (452, 687, 670, 680), (686, 682, 671, 681), (683, 685, 678, 673), (688, 690, 677, 672), (673, 678, 676, 669), (684, 686, 681, 675), (689, 452, 680, 674), (675, 681, 679, 668), (674, 680, 686, 684), (672, 677, 685, 683), (668, 676, 695, 694), (702, 691, 692, 699), (698, 693, 694, 695), (701, 700, 703, 706), (697, 696, 704, 705), (676, 678, 698, 695), (667, 679, 699, 692), (680, 670, 700, 701), (681, 671, 691, 702), (679, 681, 702, 699), (670, 682, 703, 700), (674, 684, 704, 696), (671, 667, 692, 691), (685, 677, 697, 705), (686, 680, 701, 706), (682, 686, 706, 703), (684, 685, 705, 704), (675, 668, 694, 693), (668, 679, 713, 708), (669, 676, 712, 709), (676, 668, 708, 712), (682, 670, 710, 714), (667, 671, 711, 707), (679, 667, 707, 713), (670, 687, 715, 710), (671, 682, 714, 711)])
me_plane_032.polygons.foreach_set('material_index', [0, 0, 0, 0, 0, 0, 0, 1, 1, 1, 1, 1, 1, 1, 1, 1, 1, 1, 1, 1, 1, 1, 1, 1, 1, 1, 1, 1, 1, 1, 1, 1, 1, 1, 1, 1, 1, 1, 1, 1, 1, 1, 1, 1, 1, 1, 1, 1, 1, 1, 1, 1, 1, 1, 1, 1, 1, 1, 1, 1, 1, 1, 1, 1, 1, 1, 1, 1, 1, 1, 1, 1, 1, 1, 1, 1, 1, 1, 1, 1, 1, 1, 1, 1, 1, 1, 1, 1, 1, 1, 1, 1, 1, 1, 1, 1, 1, 0, 0, 0, 0, 0, 0, 0, 1, 1, 1, 1, 1, 1, 0, 0, 0, 0, 0, 0, 0, 1, 1, 1, 1, 1, 1, 0, 0, 0, 0, 0, 0, 0, 1, 1, 1, 1, 1, 1, 0, 0, 0, 0, 0, 0, 0, 1, 1, 1, 1, 1, 1, 0, 0, 0, 0, 0, 0, 0, 1, 1, 1, 1, 1, 1, 0, 0, 0, 0, 0, 0, 0, 0, 0, 0, 0, 0, 0, 0, 0, 0, 0, 0, 0, 0, 0, 0, 0, 0, 0, 0, 0, 0, 0, 0, 0, 0, 0, 0, 0, 0, 0, 0, 0, 0, 0, 0, 0, 0, 0, 0, 0, 0, 0, 0, 0, 0, 0, 0, 0, 0, 0, 0, 0, 0, 0, 0, 0, 0, 0, 0, 0, 0, 0, 0, 0, 0, 0, 0, 0, 0, 0, 0, 0, 0, 0, 0, 0, 0, 0, 0, 0, 0, 0, 0, 0, 0, 0, 0, 0, 0, 0, 0, 0, 0, 0, 0, 0, 0, 0, 0, 0, 0, 0, 0, 0, 0, 0, 0, 0, 0, 0, 0, 0, 0, 0, 0, 0, 0, 0, 0, 0, 0, 0, 0, 0, 0, 0, 0, 0, 0, 0, 0, 0, 0, 0, 0, 0, 0, 0, 0, 0, 0, 0, 0, 0, 0, 0, 0, 0, 0, 0, 0, 0, 0, 0, 0, 0, 0, 0, 0, 0, 0, 0, 0, 0, 0, 0, 0, 0, 0, 0, 0, 0, 0, 0, 0, 0, 0, 0, 0, 0, 0, 0, 0, 0, 0, 0, 0, 0, 0, 0, 0, 0, 0, 0, 0, 0, 0, 0, 1, 1, 1, 1, 1, 1, 1, 1, 1, 1, 0, 1, 1, 1, 1, 0, 1, 0, 0, 0, 1, 0, 0, 0, 1, 1, 1, 1, 1, 0, 1, 0, 1, 0, 0, 0, 1, 0, 0, 0, 0, 0, 0, 1, 1, 1, 1, 1, 1, 1, 1, 1, 1, 1, 1, 1, 1, 1, 1, 1, 1, 1, 1, 1, 1, 1, 1, 1, 1, 1, 1, 0, 0, 0, 0, 1, 1, 0, 0, 0, 1, 1, 1, 1, 0, 1, 1, 0, 0, 1, 1, 0, 0, 0, 0, 0, 0, 0, 0, 0, 0, 0, 0, 0, 0, 0, 0, 0, 0, 0, 0, 0, 0, 0, 0, 0, 0, 0, 0, 0, 0, 0, 0, 0, 0, 0, 0, 0, 0, 0, 0, 0, 0, 0, 0, 0, 0, 0, 0, 0, 0, 0, 0, 0, 0, 0, 0, 1, 0, 0, 0, 0, 0, 0, 0, 1, 0, 1, 1, 1, 0, 1, 1, 1, 1, 1, 1, 1, 1, 1, 1, 1, 1, 1, 1, 1, 1, 1, 1, 1, 1, 1, 1, 1, 1, 1, 1, 1, 1, 1, 0, 0, 0, 0, 0, 0, 0, 0, 0, 0, 0, 0, 0, 0, 0, 0, 0, 0, 0, 0, 0, 0, 0, 0, 0, 0, 0, 0, 0, 0, 0, 0, 0, 0, 0, 0, 0, 0, 0, 0, 0, 0, 0, 0, 0, 0, 0, 0, 0, 0, 0, 0, 0, 0, 0, 0, 0, 0, 0, 0, 0, 0, 0, 0, 0, 0, 0, 0, 0, 1, 1, 1, 0, 1, 1, 1, 0, 1, 1, 0, 0, 0, 0, 0, 0, 0, 0, 1, 1, 1, 1, 1, 1, 1, 1, 1, 1, 1, 1, 0, 0, 0, 0, 0, 0, 0, 0, 0, 0, 0, 0, 0, 0, 0, 0, 0, 0, 1, 1, 0, 0, 0, 0, 1, 1])
me_plane_032.materials.append(mat_material_009)
me_plane_032.materials.append(mat_material_013)
me_plane_032.use_remesh_preserve_volume = False
me_plane_032.use_remesh_preserve_attributes = False
me_plane_032.use_mirror_vertex_groups = False
me_plane_032.update()

# ---- objects
ob_plane_012 = bpy.data.objects.new('Plane.012', me_plane_032)

# ---- transforms, parenting, visibility, modifiers, constraints
ob_plane_012.location = (0.004007, -0.07328, 0.2168)
ob_plane_012.scale = (0.3359, 0.3359, 0.3359)
ob_plane_012.lineart.crease_threshold = 0.0

# ---- collection membership
col_collection_7.objects.link(ob_plane_012)

# ---- scene / render settings (as saved in the file)
scene.frame_start = 1; scene.frame_end = 250; scene.frame_set(0)
scene.render.engine = 'BLENDER_EEVEE_NEXT'
scene.render.resolution_percentage = 50
scene.render.dither_intensity = 0.0
scene.cycles.use_denoising = False
scene.cycles.samples = 128
scene.cycles.sampling_pattern = 'TABULATED_SOBOL'
scene.cycles.use_adaptive_sampling = False
scene.cycles.use_light_tree = False
scene.cycles.blur_glossy = 0.0
scene.cycles.sample_clamp_indirect = 0.0
scene.view_settings.view_transform = 'Standard'
bpy.context.view_layer.update()

# ---- added for rendering (the .blend has no active camera and no usable light): camera, sun
cam_auto = bpy.data.cameras.new('AutoCamera')
cam_auto.lens = 50.0
cam_auto.sensor_width = 36.0
cam_auto.clip_end = 1000.0
ob_auto_camera = bpy.data.objects.new('AutoCamera', cam_auto)
scene.collection.objects.link(ob_auto_camera)
ob_auto_camera.location = (1.23476, -1.33636, 1.11648)
ob_auto_camera.rotation_euler = (1.09748, -7.21219e-08, 0.694738)
scene.camera = ob_auto_camera
light_auto_sun = bpy.data.lights.new('AutoSun', 'SUN')
light_auto_sun.energy = 3.0
light_auto_sun.angle = 0.0523599
ob_auto_sun = bpy.data.objects.new('AutoSun', light_auto_sun)
scene.collection.objects.link(ob_auto_sun)
ob_auto_sun.rotation_euler = (0.872665, 0.174533, 0.523599)
bpy.context.view_layer.update()

